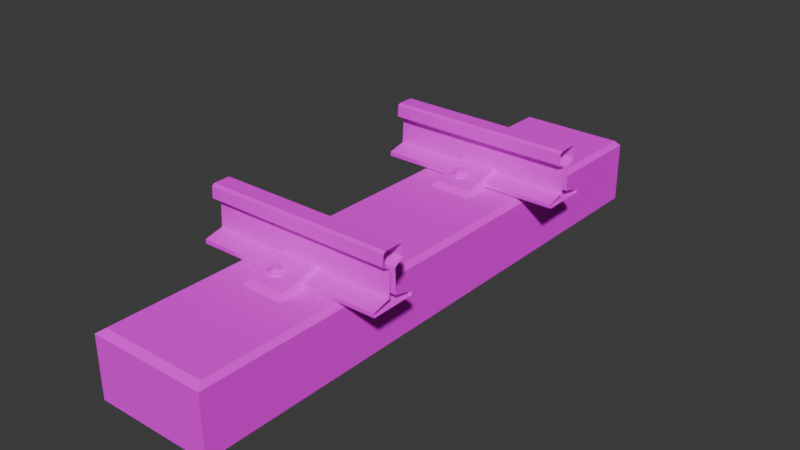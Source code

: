 # Source: ngtrack.blend  (saved by Blender 4.0.36; exported with 4.5.12 LTS)
import bpy
from mathutils import Matrix  # noqa: F401  (used for matrix-valued properties, if any)

bpy.ops.wm.read_factory_settings(use_empty=True)
scene = bpy.context.scene
scene.name = 'Scene'

# ---- collections
col_collection = bpy.data.collections.new('Collection'); scene.collection.children.link(col_collection)
col_ngtack = bpy.data.collections.new('ngtack'); col_collection.children.link(col_ngtack)

# ---- images (referenced by path relative to the original .blend; pixels are not part of the script)
import os
ASSET_DIR = os.environ.get("B2B_ASSET_DIR", "")  # directory of the original .blend (textures are referenced by path, not embedded)
HERE = os.path.dirname(os.path.abspath(__file__))  # packed textures are extracted next to this script under _unpacked/

def load_image(name, relpath, width, height, colorspace="sRGB"):
    """Load a texture the original file referenced (path relative to the .blend, or extracted next to this script)."""
    p = next((c for c in (os.path.join(HERE, relpath), os.path.join(ASSET_DIR, relpath)) if relpath and os.path.exists(c)), "")
    if p:
        img = bpy.data.images.load(p, check_existing=True)
        img.name = name
    else:  # same state as the original file: an image datablock whose file is absent (Cycles renders it pink)
        img = bpy.data.images.new(name, width, height)
        img.source = "FILE"
        img.filepath = "//" + (relpath or name)
    img.colorspace_settings.name = colorspace
    return img
img_rough_wood_png = load_image('Rough Wood.png', 'Rough Wood.png', 1024, 1024, 'sRGB')
img_rusty_metal_png = load_image('Rusty Metal.png', 'Rusty Metal.png', 1024, 1024, 'sRGB')

# ---- materials (node trees are filled in below, after node groups)
mat_rough_wood = bpy.data.materials.new('Rough Wood')
mat_rough_wood.use_transparent_shadow = False
mat_rough_wood.diffuse_color = (0.64, 0.64, 0.64, 1.0)
mat_rusty_rail = bpy.data.materials.new('Rusty Rail')
mat_rusty_rail.use_transparent_shadow = False
mat_rusty_rail.diffuse_color = (0.64, 0.64, 0.64, 1.0)
mat_tansparent = bpy.data.materials.new('Tansparent')
mat_tansparent.use_transparent_shadow = False
mat_tansparent.diffuse_color = (0.64, 0.64, 0.64, 1.0)

# ---- material node trees
mat_rough_wood.use_nodes = True; mat_rough_wood.node_tree.nodes.clear()
_N = mat_rough_wood.node_tree.nodes; _L = mat_rough_wood.node_tree.links
n0 = _N.new('ShaderNodeOutputMaterial'); n0.name = 'Material Output'; n0.location = (389, 356)
n1 = _N.new('ShaderNodeBsdfPrincipled'); n1.name = 'Principled BSDF'; n1.location = (82, 272)
n1.inputs[3].default_value = 1.0
n1.inputs[27].default_value = (0.0, 0.0, 0.0, 1.0)
n2 = _N.new('ShaderNodeTexImage'); n2.name = 'Image Texture'; n2.location = (-231, 352)
n2.image = img_rough_wood_png
_L.new(n1.outputs[0], n0.inputs[0])
_L.new(n2.outputs[0], n1.inputs[0])
n0.is_active_output = True
mat_rusty_rail.use_nodes = True; mat_rusty_rail.node_tree.nodes.clear()
_N = mat_rusty_rail.node_tree.nodes; _L = mat_rusty_rail.node_tree.links
n0 = _N.new('ShaderNodeBsdfPrincipled'); n0.name = 'Principled BSDF'; n0.location = (0, 300)
n0.inputs[3].default_value = 1.0
n0.inputs[27].default_value = (0.0, 0.0, 0.0, 1.0)
n1 = _N.new('ShaderNodeOutputMaterial'); n1.name = 'Material Output'; n1.location = (300, 300)
n2 = _N.new('ShaderNodeTexImage'); n2.name = 'Image Texture'; n2.location = (-328, 238)
n2.image = img_rusty_metal_png
_L.new(n0.outputs[0], n1.inputs[0])
_L.new(n2.outputs[0], n0.inputs[0])
n1.is_active_output = True
mat_tansparent.use_nodes = True; mat_tansparent.node_tree.nodes.clear()
_N = mat_tansparent.node_tree.nodes; _L = mat_tansparent.node_tree.links
n0 = _N.new('ShaderNodeBsdfPrincipled'); n0.name = 'Principled BSDF'; n0.location = (-34, 284)
n0.inputs[0].default_value = (0.64, 0.64, 0.64, 1.0)
n0.inputs[3].default_value = 1.0
n0.inputs[27].default_value = (0.0, 0.0, 0.0, 1.0)
n1 = _N.new('ShaderNodeOutputMaterial'); n1.name = 'Material Output'; n1.location = (273, 339)
_L.new(n0.outputs[0], n1.inputs[0])
n1.is_active_output = True

# ---- world
world_world = bpy.data.worlds.new('World'); scene.world = world_world
world_world.use_nodes = True; world_world.node_tree.nodes.clear()
_N = world_world.node_tree.nodes; _L = world_world.node_tree.links
n0 = _N.new('ShaderNodeOutputWorld'); n0.name = 'World Output'; n0.location = (300, 300)
n1 = _N.new('ShaderNodeBackground'); n1.name = 'Background'; n1.location = (10, 300)
n1.inputs[0].default_value = (0.05088, 0.05088, 0.05088, 1.0)
_L.new(n1.outputs[0], n0.inputs[0])
n0.is_active_output = True
world_world.color = (0.05088, 0.05088, 0.05088)
world_world.use_sun_shadow = False
world_world.sun_shadow_jitter_overblur = 0.0

# ---- meshes
me_bended_10_011 = bpy.data.meshes.new('Bended 10.011')
me_bended_10_011.from_pydata([(-15.16, 1.256, -0.3112), (-15.16, 1.256, -0.1503), (-15.14, 2.766, -0.3112), (-15.14, 2.766, -0.1503), (-14.85, 1.256, -0.3112), (-14.85, 1.256, -0.1503), (-14.84, 2.766, -0.3112), (-14.84, 2.766, -0.1503), (-15.14, 1.271, -0.1357), (-15.13, 2.751, -0.1357), (-14.85, 2.751, -0.1357), (-14.86, 1.271, -0.1357), (-14.97, 1.77, -0.1074), (-14.96, 1.772, -0.1106), (-14.97, 1.767, -0.1231), (-14.97, 1.772, -0.09875), (-14.97, 1.752, -0.1193), (-14.97, 1.759, -0.09564), (-14.98, 1.745, -0.1177), (-14.98, 1.754, -0.09439), (-15.0, 1.755, -0.12), (-15.0, 1.762, -0.09625), (-15.0, 1.771, -0.1238), (-14.99, 1.775, -0.09936), (-14.98, 1.777, -0.1254), (-14.98, 1.78, -0.1006), (-14.97, 1.757, -0.1043), (-14.97, 1.753, -0.1059), (-14.98, 1.752, -0.1031), (-14.99, 1.745, -0.1041), (-15.0, 1.76, -0.1049), (-15.0, 1.757, -0.1069), (-14.99, 1.773, -0.108), (-15.0, 1.776, -0.1115), (-14.98, 1.778, -0.1093), (-14.98, 1.783, -0.1133), (-15.03, 1.621, -0.107), (-15.03, 1.619, -0.1048), (-15.03, 1.603, -0.1112), (-15.02, 1.607, -0.1076), (-15.01, 1.598, -0.1122), (-15.01, 1.603, -0.1083), (-14.99, 1.612, -0.1091), (-15.0, 1.613, -0.1062), (-15.0, 1.631, -0.1049), (-15.0, 1.625, -0.1034), (-15.03, 1.617, -0.09612), (-15.03, 1.623, -0.1201), (-15.02, 1.605, -0.09892), (-15.02, 1.608, -0.1236), (-15.01, 1.602, -0.09961), (-15.01, 1.604, -0.1244), (-15.0, 1.611, -0.0975), (-15.0, 1.616, -0.1218), (-15.0, 1.623, -0.0947), (-15.0, 1.631, -0.1184), (-15.02, 1.627, -0.09401), (-15.02, 1.635, -0.1175), (-15.02, 1.635, -0.1039), (-15.02, 1.629, -0.1027), (-15.06, 1.542, -0.1497), (-15.05, 1.573, -0.1226), (-15.06, 1.835, -0.1497), (-15.05, 1.804, -0.1226), (-14.94, 1.542, -0.1497), (-14.95, 1.573, -0.1226), (-14.94, 1.835, -0.1497), (-14.95, 1.804, -0.1226), (-15.06, 1.689, -0.1513), (-15.05, 1.689, -0.09624), (-14.94, 1.689, -0.1513), (-14.95, 1.689, -0.09624), (-14.97, 2.413, -0.1074), (-14.96, 2.415, -0.1106), (-14.97, 2.41, -0.1231), (-14.97, 2.415, -0.09875), (-14.97, 2.394, -0.1193), (-14.97, 2.402, -0.09564), (-14.98, 2.388, -0.1177), (-14.98, 2.397, -0.09439), (-15.0, 2.397, -0.12), (-14.99, 2.404, -0.09625), (-15.0, 2.413, -0.1238), (-14.99, 2.417, -0.09936), (-14.98, 2.42, -0.1254), (-14.98, 2.423, -0.1006), (-14.97, 2.4, -0.1043), (-14.97, 2.395, -0.1059), (-14.98, 2.395, -0.1031), (-14.98, 2.388, -0.1041), (-14.99, 2.402, -0.1049), (-15.0, 2.399, -0.1069), (-14.99, 2.415, -0.108), (-15.0, 2.418, -0.1115), (-14.98, 2.42, -0.1093), (-14.98, 2.426, -0.1133), (-15.03, 2.264, -0.107), (-15.03, 2.262, -0.1048), (-15.03, 2.245, -0.1112), (-15.02, 2.249, -0.1076), (-15.01, 2.241, -0.1122), (-15.01, 2.246, -0.1083), (-14.99, 2.255, -0.1091), (-15.0, 2.256, -0.1062), (-15.0, 2.273, -0.1049), (-15.0, 2.268, -0.1034), (-15.03, 2.26, -0.09612), (-15.03, 2.266, -0.1201), (-15.02, 2.247, -0.09892), (-15.02, 2.251, -0.1236), (-15.01, 2.244, -0.09961), (-15.01, 2.247, -0.1244), (-15.0, 2.254, -0.0975), (-15.0, 2.258, -0.1218), (-15.0, 2.266, -0.0947), (-15.0, 2.274, -0.1184), (-15.02, 2.269, -0.09401), (-15.02, 2.278, -0.1175), (-15.02, 2.278, -0.1039), (-15.02, 2.271, -0.1027), (-15.06, 2.184, -0.1497), (-15.05, 2.215, -0.1226), (-15.06, 2.478, -0.1497), (-15.05, 2.447, -0.1226), (-14.94, 2.184, -0.1497), (-14.95, 2.215, -0.1226), (-14.94, 2.478, -0.1497), (-14.95, 2.447, -0.1226), (-15.06, 2.331, -0.1513), (-15.05, 2.331, -0.09624), (-14.94, 2.331, -0.1513), (-14.95, 2.331, -0.09624), (-15.25, 2.326, -0.04179), (-15.25, 2.311, 0.006349), (-15.25, 2.341, -0.04179), (-15.25, 2.363, -0.02847), (-15.25, 2.393, -0.1197), (-15.25, 2.393, -0.1308), (-15.25, 2.303, -0.02847), (-15.25, 2.343, -0.108), (-15.25, 2.273, -0.1308), (-15.25, 2.323, -0.108), (-15.25, 2.273, -0.1197), (-15.25, 2.362, 0.0008429), (-15.25, 2.355, 0.006349), (-15.25, 2.304, 0.0008429), (-15.25, 1.711, 0.006349), (-15.25, 1.629, -0.1308), (-15.25, 1.749, -0.1308), (-15.25, 1.66, 0.0008429), (-15.25, 1.718, 0.0008429), (-15.25, 1.697, -0.04179), (-15.25, 1.682, -0.04179), (-15.25, 1.659, -0.02847), (-15.25, 1.719, -0.02847), (-15.25, 1.679, -0.108), (-15.25, 1.699, -0.108), (-15.25, 1.629, -0.1197), (-15.25, 1.749, -0.1197), (-15.25, 1.667, 0.006349), (-14.75, 2.325, -0.04157), (-14.75, 2.312, 0.006349), (-14.75, 2.341, -0.04291), (-14.75, 2.363, -0.02869), (-14.75, 2.393, -0.1306), (-14.75, 2.392, -0.1195), (-14.75, 2.303, -0.02797), (-14.75, 2.343, -0.108), (-14.75, 2.275, -0.1307), (-14.75, 2.323, -0.1073), (-14.75, 2.273, -0.1197), (-14.75, 2.362, 0.0003469), (-14.75, 2.355, 0.006256), (-14.75, 2.304, 0.0009361), (-14.75, 1.749, -0.1308), (-14.75, 1.711, 0.006256), (-14.75, 1.631, -0.1308), (-14.75, 1.661, 0.0009361), (-14.75, 1.718, 0.0003469), (-14.75, 1.697, -0.04291), (-14.75, 1.682, -0.04179), (-14.75, 1.66, -0.02829), (-14.75, 1.719, -0.02869), (-14.75, 1.679, -0.1068), (-14.75, 1.699, -0.108), (-14.75, 1.63, -0.1197), (-14.75, 1.749, -0.1197), (-14.75, 1.668, 0.006349)], [], [(1, 2, 0), (3, 6, 2), (7, 4, 6), (5, 0, 4), (2, 4, 0), (3, 8, 9), (9, 11, 10), (5, 8, 1), (3, 10, 7), (5, 10, 11), (1, 3, 2), (3, 7, 6), (7, 5, 4), (5, 1, 0), (2, 6, 4), (3, 1, 8), (9, 8, 11), (5, 11, 8), (3, 9, 10), (5, 7, 10), (159, 177, 187), (171, 135, 143), (166, 145, 138), (181, 152, 180), (152, 183, 180), (151, 182, 179), (150, 175, 178), (149, 181, 177), (12, 27, 13), (27, 28, 29), (20, 33, 22), (15, 26, 12), (14, 27, 16), (33, 34, 35), (26, 19, 28), (28, 31, 29), (33, 24, 22), (19, 30, 28), (18, 31, 20), (34, 13, 35), (30, 23, 32), (23, 21, 19), (24, 13, 14), (68, 63, 62), (23, 34, 32), (27, 18, 16), (46, 59, 37), (30, 33, 31), (34, 15, 12), (41, 38, 40), (44, 53, 55), (48, 37, 39), (47, 58, 57), (48, 50, 52), (50, 39, 41), (37, 58, 36), (53, 40, 51), (43, 50, 41), (49, 36, 47), (43, 40, 42), (45, 52, 43), (38, 37, 36), (57, 44, 55), (56, 45, 59), (51, 38, 49), (44, 43, 42), (59, 44, 58), (63, 66, 62), (70, 65, 64), (65, 60, 64), (69, 65, 71), (63, 71, 67), (67, 70, 66), (61, 68, 60), (72, 87, 73), (87, 88, 89), (80, 93, 82), (75, 86, 72), (74, 87, 76), (93, 94, 95), (86, 79, 88), (88, 91, 89), (93, 84, 82), (79, 90, 88), (78, 91, 80), (94, 73, 95), (90, 83, 92), (83, 81, 79), (84, 73, 74), (128, 123, 122), (83, 94, 92), (87, 78, 76), (106, 119, 97), (90, 93, 91), (94, 75, 72), (101, 98, 100), (104, 113, 115), (108, 97, 99), (107, 118, 117), (108, 110, 112), (110, 99, 101), (97, 118, 96), (113, 100, 111), (103, 110, 101), (109, 96, 107), (103, 100, 102), (105, 112, 103), (98, 97, 96), (117, 104, 115), (116, 105, 119), (111, 98, 109), (104, 103, 102), (119, 104, 118), (123, 126, 122), (130, 125, 124), (125, 120, 124), (129, 125, 131), (123, 131, 127), (127, 130, 126), (121, 128, 120), (172, 143, 144), (168, 142, 140), (148, 186, 174), (186, 156, 184), (185, 147, 176), (156, 179, 184), (155, 185, 183), (154, 178, 182), (139, 165, 136), (161, 144, 133), (136, 164, 137), (146, 187, 175), (176, 148, 174), (162, 139, 134), (160, 138, 132), (137, 168, 140), (173, 133, 145), (142, 169, 141), (169, 132, 141), (163, 134, 135), (159, 149, 177), (171, 163, 135), (166, 173, 145), (181, 153, 152), (152, 155, 183), (151, 154, 182), (150, 146, 175), (149, 153, 181), (12, 26, 27), (27, 26, 28), (20, 31, 33), (15, 17, 26), (14, 13, 27), (33, 32, 34), (26, 17, 19), (28, 30, 31), (33, 35, 24), (19, 21, 30), (18, 29, 31), (34, 12, 13), (30, 21, 23), (19, 17, 15), (15, 25, 19), (25, 23, 19), (24, 35, 13), (68, 69, 63), (23, 25, 34), (27, 29, 18), (46, 56, 59), (30, 32, 33), (34, 25, 15), (41, 39, 38), (44, 42, 53), (48, 46, 37), (47, 36, 58), (52, 54, 56), (56, 46, 52), (46, 48, 52), (50, 48, 39), (37, 59, 58), (53, 42, 40), (43, 52, 50), (49, 38, 36), (43, 41, 40), (45, 54, 52), (38, 39, 37), (57, 58, 44), (56, 54, 45), (51, 40, 38), (44, 45, 43), (59, 45, 44), (63, 67, 66), (70, 71, 65), (65, 61, 60), (69, 61, 65), (63, 69, 71), (67, 71, 70), (61, 69, 68), (72, 86, 87), (87, 86, 88), (80, 91, 93), (75, 77, 86), (74, 73, 87), (93, 92, 94), (86, 77, 79), (88, 90, 91), (93, 95, 84), (79, 81, 90), (78, 89, 91), (94, 72, 73), (90, 81, 83), (79, 77, 75), (75, 85, 79), (85, 83, 79), (84, 95, 73), (128, 129, 123), (83, 85, 94), (87, 89, 78), (106, 116, 119), (90, 92, 93), (94, 85, 75), (101, 99, 98), (104, 102, 113), (108, 106, 97), (107, 96, 118), (112, 114, 116), (116, 106, 112), (106, 108, 112), (110, 108, 99), (97, 119, 118), (113, 102, 100), (103, 112, 110), (109, 98, 96), (103, 101, 100), (105, 114, 112), (98, 99, 97), (117, 118, 104), (116, 114, 105), (111, 100, 98), (104, 105, 103), (119, 105, 104), (123, 127, 126), (130, 131, 125), (125, 121, 120), (129, 121, 125), (123, 129, 131), (127, 131, 130), (121, 129, 128), (172, 171, 143), (168, 170, 142), (148, 158, 186), (186, 158, 156), (185, 157, 147), (156, 151, 179), (155, 157, 185), (154, 150, 178), (139, 167, 165), (161, 172, 144), (136, 165, 164), (146, 159, 187), (176, 147, 148), (162, 167, 139), (160, 166, 138), (137, 164, 168), (173, 161, 133), (142, 170, 169), (169, 160, 132), (163, 162, 134)])
me_bended_10_011.polygons.foreach_set('material_index', [0, 0, 0, 0, 0, 0, 0, 0, 0, 0, 0, 0, 0, 0, 0, 0, 0, 0, 0, 0, 1, 1, 1, 1, 1, 1, 1, 1, 1, 1, 1, 1, 1, 1, 1, 1, 1, 1, 1, 1, 1, 1, 1, 1, 1, 1, 1, 1, 1, 1, 1, 1, 1, 1, 1, 1, 1, 1, 1, 1, 1, 1, 1, 1, 1, 1, 1, 1, 1, 1, 1, 1, 1, 1, 1, 1, 1, 1, 1, 1, 1, 1, 1, 1, 1, 1, 1, 1, 1, 1, 1, 1, 1, 1, 1, 1, 1, 1, 1, 1, 1, 1, 1, 1, 1, 1, 1, 1, 1, 1, 1, 1, 1, 1, 1, 1, 1, 1, 1, 1, 1, 1, 1, 1, 1, 1, 1, 1, 1, 1, 1, 1, 1, 1, 1, 1, 1, 1, 1, 1, 1, 1, 1, 1, 1, 1, 1, 1, 1, 1, 1, 1, 1, 1, 1, 1, 1, 1, 1, 1, 1, 1, 1, 1, 1, 1, 1, 1, 1, 1, 1, 1, 1, 1, 1, 1, 1, 1, 1, 1, 1, 1, 1, 1, 1, 1, 1, 1, 1, 1, 1, 1, 1, 1, 1, 1, 1, 1, 1, 1, 1, 1, 1, 1, 1, 1, 1, 1, 1, 1, 1, 1, 1, 1, 1, 1, 1, 1, 1, 1, 1, 1, 1, 1, 1, 1, 1, 1, 1, 1, 1, 1, 1, 1, 1, 1, 1, 1, 1, 1, 1, 1, 1, 1, 1, 1, 1, 1, 1, 1, 1, 1, 1, 1, 1, 1, 1, 1, 1, 1, 1, 1, 1, 1, 1, 1, 1, 1])
_uv = me_bended_10_011.uv_layers.new(name='Bended_10_011-mesh-map-0')
_uv.uv.foreach_set('vector', [0.939, 0.4511, 0.08444, 0.3984, 0.939, 0.3984, 0.08444, 0.4511, 0.01382, 0.6231, 0.01247, 0.4517, 0.0858, 0.6225, 0.9404, 0.6752, 0.0858, 0.6752, 0.9404, 0.6225, 1.011, 0.4506, 1.012, 0.6219, 0.08444, 0.3984, 0.939, 0.2729, 0.939, 0.3984, 0.08444, 0.4511, 0.9303, 0.4644, 0.09371, 0.4639, 0.09371, 0.4639, 0.9311, 0.6097, 0.0945, 0.6092, 0.9404, 0.6225, 0.9303, 0.4644, 0.939, 0.4511, 0.08444, 0.4511, 0.0945, 0.6092, 0.0858, 0.6225, 0.9404, 0.6225, 0.0945, 0.6092, 0.9311, 0.6097, 0.939, 0.4511, 0.08444, 0.4511, 0.08444, 0.3984, 0.08444, 0.4511, 0.0858, 0.6225, 0.01382, 0.6231, 0.0858, 0.6225, 0.9404, 0.6225, 0.9404, 0.6752, 0.9404, 0.6225, 0.939, 0.4511, 1.011, 0.4506, 0.08444, 0.3984, 0.08444, 0.2729, 0.939, 0.2729, 0.08444, 0.4511, 0.939, 0.4511, 0.9303, 0.4644, 0.09371, 0.4639, 0.9303, 0.4644, 0.9311, 0.6097, 0.9404, 0.6225, 0.9311, 0.6097, 0.9303, 0.4644, 0.08444, 0.4511, 0.09371, 0.4639, 0.0945, 0.6092, 0.9404, 0.6225, 0.0858, 0.6225, 0.0945, 0.6092, 0.6695, 0.7, 0.6592, 0.3135, 0.6704, 0.3136, 0.6584, 0.6865, 0.624, 0.3, 0.659, 0.3, 0.7667, 0.6865, 0.7323, 0.3, 0.7673, 0.3, 0.6241, 0.3136, 0.5929, 0.7, 0.5929, 0.3135, 0.5929, 0.7, 0.5153, 0.3136, 0.5929, 0.3135, 0.7984, 0.7, 0.7678, 0.3135, 0.7997, 0.3136, 0.7323, 0.7, 0.722, 0.3135, 0.7329, 0.3135, 0.659, 0.7, 0.6241, 0.3136, 0.6592, 0.3135, 0.715, 0.09431, 0.7053, 0.09735, 0.7138, 0.08939, 0.7053, 0.09735, 0.7039, 0.1082, 0.6997, 0.1061, 0.6872, 0.1146, 0.6948, 0.1259, 0.6867, 0.1259, 0.7182, 0.0978, 0.7082, 0.09973, 0.715, 0.09431, 0.7066, 0.08381, 0.7053, 0.09735, 0.6989, 0.09161, 0.6948, 0.1259, 0.7002, 0.1352, 0.6959, 0.1361, 0.7082, 0.09973, 0.709, 0.1105, 0.7039, 0.1082, 0.7039, 0.1082, 0.696, 0.1161, 0.6997, 0.1061, 0.6948, 0.1259, 0.687, 0.1377, 0.6867, 0.1259, 0.709, 0.1105, 0.7001, 0.1169, 0.7039, 0.1082, 0.6906, 0.1016, 0.696, 0.1161, 0.6872, 0.1146, 0.7002, 0.1352, 0.7001, 0.1477, 0.6959, 0.1361, 0.7001, 0.1169, 0.7043, 0.1257, 0.6983, 0.1259, 0.7002, 0.08206, 0.6979, 0.07373, 0.704, 0.06759, 0.687, 0.1377, 0.7001, 0.1477, 0.6903, 0.1492, 0.5007, 0.1516, 0.576, 0.113, 0.6, 0.1402, 0.7043, 0.1257, 0.7002, 0.1352, 0.6983, 0.1259, 0.7053, 0.09735, 0.6906, 0.1016, 0.6989, 0.09161, 0.7045, 0.04213, 0.7016, 0.05286, 0.6987, 0.0437, 0.7001, 0.1169, 0.6948, 0.1259, 0.696, 0.1161, 0.7002, 0.1352, 0.709, 0.1424, 0.7032, 0.1443, 0.6985, 0.02543, 0.6933, 0.03447, 0.6945, 0.02463, 0.7038, 0.005891, 0.689, 0.01018, 0.6973, 0.0001436, 0.7028, 0.03419, 0.6987, 0.0437, 0.6967, 0.03445, 0.6854, 0.04622, 0.6986, 0.05623, 0.6887, 0.05775, 0.6986, -0.009397, 0.6963, -0.01773, 0.7024, -0.02388, 0.704, 0.02684, 0.6967, 0.03445, 0.6985, 0.02543, 0.6987, 0.0437, 0.6986, 0.05623, 0.6944, 0.04469, 0.689, 0.01018, 0.6945, 0.02463, 0.6856, 0.02309, 0.7024, 0.01673, 0.704, 0.02684, 0.6985, 0.02543, 0.6852, 0.03447, 0.6944, 0.04469, 0.6854, 0.04622, 0.7024, 0.01673, 0.6945, 0.02463, 0.6982, 0.01467, 0.7066, 0.008266, 0.7074, 0.01903, 0.7024, 0.01673, 0.6933, 0.03447, 0.6987, 0.0437, 0.6944, 0.04469, 0.7051, -0.007656, 0.7038, 0.005891, 0.6973, 0.0001436, 0.7166, 0.006335, 0.7066, 0.008266, 0.7134, 0.002848, 0.6856, 0.02309, 0.6933, 0.03447, 0.6852, 0.03447, 0.7038, 0.005891, 0.7024, 0.01673, 0.6982, 0.01467, 0.7134, 0.002848, 0.7038, 0.005891, 0.7123, -0.002071, 0.576, 0.113, 0.6123, 0.04144, 0.6123, 0.113, 0.5036, 0.002226, 0.4283, 0.04088, 0.4043, 0.01361, 0.4283, 0.04088, 0.392, 0.1124, 0.392, 0.04088, 0.5008, 0.1067, 0.4283, 0.04088, 0.5035, 0.04716, 0.576, 0.113, 0.5035, 0.04716, 0.576, 0.04144, 0.576, 0.04144, 0.5036, 0.002226, 0.6, 0.01545, 0.4283, 0.1124, 0.5007, 0.1516, 0.4044, 0.1384, 0.7134, 0.2524, 0.7038, 0.2555, 0.7123, 0.2475, 0.7038, 0.2555, 0.7024, 0.2663, 0.6982, 0.2643, 0.6856, 0.2727, 0.6933, 0.284, 0.6852, 0.2841, 0.7166, 0.2559, 0.7066, 0.2578, 0.7134, 0.2524, 0.7051, 0.2419, 0.7038, 0.2555, 0.6973, 0.2497, 0.6933, 0.284, 0.6987, 0.2933, 0.6944, 0.2943, 0.7066, 0.2578, 0.7074, 0.2686, 0.7024, 0.2663, 0.7024, 0.2663, 0.6945, 0.2742, 0.6982, 0.2643, 0.6933, 0.284, 0.6854, 0.2958, 0.6852, 0.2841, 0.7074, 0.2686, 0.6985, 0.275, 0.7024, 0.2663, 0.689, 0.2598, 0.6945, 0.2742, 0.6856, 0.2727, 0.6987, 0.2933, 0.6986, 0.3058, 0.6944, 0.2943, 0.6985, 0.275, 0.7028, 0.2838, 0.6967, 0.284, 0.6986, 0.2402, 0.6963, 0.2318, 0.7024, 0.2257, 0.6854, 0.2958, 0.6986, 0.3058, 0.6887, 0.3073, 0.4992, 0.3097, 0.5745, 0.2711, 0.5985, 0.2983, 0.7028, 0.2838, 0.6987, 0.2933, 0.6967, 0.284, 0.7038, 0.2555, 0.689, 0.2598, 0.6973, 0.2497, 0.7029, 0.2003, 0.7001, 0.211, 0.6971, 0.2018, 0.6985, 0.275, 0.6933, 0.284, 0.6945, 0.2742, 0.6987, 0.2933, 0.7074, 0.3005, 0.7016, 0.3024, 0.697, 0.1836, 0.6917, 0.1926, 0.6929, 0.1828, 0.7022, 0.164, 0.6875, 0.1683, 0.6958, 0.1583, 0.7012, 0.1923, 0.6971, 0.2018, 0.6952, 0.1926, 0.6839, 0.2043, 0.697, 0.2143, 0.6872, 0.2159, 0.6971, 0.1487, 0.6948, 0.1404, 0.7009, 0.1342, 0.7025, 0.185, 0.6952, 0.1926, 0.697, 0.1836, 0.6971, 0.2018, 0.697, 0.2143, 0.6928, 0.2028, 0.6875, 0.1683, 0.6929, 0.1828, 0.6841, 0.1812, 0.7008, 0.1749, 0.7025, 0.185, 0.697, 0.1836, 0.6836, 0.1926, 0.6928, 0.2028, 0.6839, 0.2043, 0.7008, 0.1749, 0.6929, 0.1828, 0.6966, 0.1728, 0.7051, 0.1664, 0.7059, 0.1771, 0.7008, 0.1749, 0.6917, 0.1926, 0.6971, 0.2018, 0.6928, 0.2028, 0.7035, 0.1505, 0.7022, 0.164, 0.6958, 0.1583, 0.7151, 0.1645, 0.7051, 0.1664, 0.7119, 0.161, 0.6841, 0.1812, 0.6917, 0.1926, 0.6836, 0.1926, 0.7022, 0.164, 0.7008, 0.1749, 0.6966, 0.1728, 0.7119, 0.161, 0.7022, 0.164, 0.7107, 0.156, 0.5745, 0.2711, 0.6108, 0.1996, 0.6108, 0.2711, 0.5021, 0.1603, 0.4268, 0.199, 0.4028, 0.1717, 0.4268, 0.199, 0.3904, 0.2705, 0.3904, 0.199, 0.4993, 0.2648, 0.4268, 0.199, 0.502, 0.2053, 0.5745, 0.2711, 0.502, 0.2053, 0.5745, 0.1996, 0.5745, 0.1996, 0.5021, 0.1603, 0.5984, 0.1736, 0.4268, 0.2705, 0.4992, 0.3097, 0.4028, 0.2965, 0.6693, 0.6865, 0.659, 0.3, 0.6695, 0.3, 0.9466, 0.6864, 0.9315, 0.3, 0.9468, 0.3, 0.9468, 0.7, 0.9309, 0.3136, 0.9468, 0.3135, 0.9309, 0.3136, 0.8773, 0.7, 0.8773, 0.3135, 0.4604, 0.3136, 0.4446, 0.7, 0.4422, 0.3136, 0.8773, 0.7, 0.7997, 0.3136, 0.8773, 0.3135, 0.514, 0.7, 0.4604, 0.3136, 0.5153, 0.3136, 0.7673, 0.7, 0.7329, 0.3135, 0.7678, 0.3135, 0.514, 0.3, 0.4608, 0.6864, 0.4599, 0.3, 0.721, 0.6864, 0.6695, 0.3, 0.7219, 0.3, 0.4599, 0.3, 0.4448, 0.6865, 0.4446, 0.3, 0.7219, 0.7, 0.6704, 0.3136, 0.722, 0.3135, 0.4422, 0.3136, 0.3015, 0.7, 0.3015, 0.3135, 0.5916, 0.6864, 0.514, 0.3, 0.5929, 0.3, 0.7979, 0.6865, 0.7673, 0.3, 0.7984, 0.3, 0.4446, 0.3, 0.3031, 0.6864, 0.3015, 0.3, 0.7321, 0.6865, 0.7219, 0.3, 0.7323, 0.3, 0.9315, 0.3, 0.8766, 0.6864, 0.8773, 0.3, 0.8766, 0.6864, 0.7984, 0.3, 0.8773, 0.3, 0.6235, 0.6865, 0.5929, 0.3, 0.624, 0.3, 0.6695, 0.7, 0.659, 0.7, 0.6592, 0.3135, 0.6584, 0.6865, 0.6235, 0.6865, 0.624, 0.3, 0.7667, 0.6865, 0.7321, 0.6865, 0.7323, 0.3, 0.6241, 0.3136, 0.624, 0.7, 0.5929, 0.7, 0.5929, 0.7, 0.514, 0.7, 0.5153, 0.3136, 0.7984, 0.7, 0.7673, 0.7, 0.7678, 0.3135, 0.7323, 0.7, 0.7219, 0.7, 0.722, 0.3135, 0.659, 0.7, 0.624, 0.7, 0.6241, 0.3136, 0.715, 0.09431, 0.7082, 0.09973, 0.7053, 0.09735, 0.7053, 0.09735, 0.7082, 0.09973, 0.7039, 0.1082, 0.6872, 0.1146, 0.696, 0.1161, 0.6948, 0.1259, 0.7182, 0.0978, 0.7129, 0.1031, 0.7082, 0.09973, 0.7066, 0.08381, 0.7138, 0.08939, 0.7053, 0.09735, 0.6948, 0.1259, 0.6983, 0.1259, 0.7002, 0.1352, 0.7082, 0.09973, 0.7129, 0.1031, 0.709, 0.1105, 0.7039, 0.1082, 0.7001, 0.1169, 0.696, 0.1161, 0.6948, 0.1259, 0.6959, 0.1361, 0.687, 0.1377, 0.709, 0.1105, 0.7056, 0.1183, 0.7001, 0.1169, 0.6906, 0.1016, 0.6997, 0.1061, 0.696, 0.1161, 0.7002, 0.1352, 0.7032, 0.1443, 0.7001, 0.1477, 0.7001, 0.1169, 0.7056, 0.1183, 0.7043, 0.1257, 0.704, 0.06759, 0.7123, 0.06978, 0.7146, 0.07811, 0.7146, 0.07811, 0.7085, 0.08425, 0.704, 0.06759, 0.7085, 0.08425, 0.7002, 0.08206, 0.704, 0.06759, 0.687, 0.1377, 0.6959, 0.1361, 0.7001, 0.1477, 0.5007, 0.1516, 0.5008, 0.1067, 0.576, 0.113, 0.7043, 0.1257, 0.706, 0.1336, 0.7002, 0.1352, 0.7053, 0.09735, 0.6997, 0.1061, 0.6906, 0.1016, 0.7045, 0.04213, 0.7074, 0.05089, 0.7016, 0.05286, 0.7001, 0.1169, 0.6983, 0.1259, 0.6948, 0.1259, 0.7002, 0.1352, 0.706, 0.1336, 0.709, 0.1424, 0.6985, 0.02543, 0.6967, 0.03445, 0.6933, 0.03447, 0.7038, 0.005891, 0.6982, 0.01467, 0.689, 0.01018, 0.7028, 0.03419, 0.7045, 0.04213, 0.6987, 0.0437, 0.6854, 0.04622, 0.6944, 0.04469, 0.6986, 0.05623, 0.7024, -0.02388, 0.7108, -0.02169, 0.7131, -0.01335, 0.7131, -0.01335, 0.707, -0.007207, 0.7024, -0.02388, 0.707, -0.007207, 0.6986, -0.009397, 0.7024, -0.02388, 0.704, 0.02684, 0.7028, 0.03419, 0.6967, 0.03445, 0.6987, 0.0437, 0.7016, 0.05286, 0.6986, 0.05623, 0.689, 0.01018, 0.6982, 0.01467, 0.6945, 0.02463, 0.7024, 0.01673, 0.7074, 0.01903, 0.704, 0.02684, 0.6852, 0.03447, 0.6933, 0.03447, 0.6944, 0.04469, 0.7024, 0.01673, 0.6985, 0.02543, 0.6945, 0.02463, 0.7066, 0.008266, 0.7114, 0.01165, 0.7074, 0.01903, 0.6933, 0.03447, 0.6967, 0.03445, 0.6987, 0.0437, 0.7051, -0.007656, 0.7123, -0.002071, 0.7038, 0.005891, 0.7166, 0.006335, 0.7114, 0.01165, 0.7066, 0.008266, 0.6856, 0.02309, 0.6945, 0.02463, 0.6933, 0.03447, 0.7038, 0.005891, 0.7066, 0.008266, 0.7024, 0.01673, 0.7134, 0.002848, 0.7066, 0.008266, 0.7038, 0.005891, 0.576, 0.113, 0.576, 0.04144, 0.6123, 0.04144, 0.5036, 0.002226, 0.5035, 0.04716, 0.4283, 0.04088, 0.4283, 0.04088, 0.4283, 0.1124, 0.392, 0.1124, 0.5008, 0.1067, 0.4283, 0.1124, 0.4283, 0.04088, 0.576, 0.113, 0.5008, 0.1067, 0.5035, 0.04716, 0.576, 0.04144, 0.5035, 0.04716, 0.5036, 0.002226, 0.4283, 0.1124, 0.5008, 0.1067, 0.5007, 0.1516, 0.7134, 0.2524, 0.7066, 0.2578, 0.7038, 0.2555, 0.7038, 0.2555, 0.7066, 0.2578, 0.7024, 0.2663, 0.6856, 0.2727, 0.6945, 0.2742, 0.6933, 0.284, 0.7166, 0.2559, 0.7114, 0.2612, 0.7066, 0.2578, 0.7051, 0.2419, 0.7123, 0.2475, 0.7038, 0.2555, 0.6933, 0.284, 0.6967, 0.284, 0.6987, 0.2933, 0.7066, 0.2578, 0.7114, 0.2612, 0.7074, 0.2686, 0.7024, 0.2663, 0.6985, 0.275, 0.6945, 0.2742, 0.6933, 0.284, 0.6944, 0.2943, 0.6854, 0.2958, 0.7074, 0.2686, 0.704, 0.2764, 0.6985, 0.275, 0.689, 0.2598, 0.6982, 0.2643, 0.6945, 0.2742, 0.6987, 0.2933, 0.7016, 0.3024, 0.6986, 0.3058, 0.6985, 0.275, 0.704, 0.2764, 0.7028, 0.2838, 0.7024, 0.2257, 0.7108, 0.2279, 0.7131, 0.2362, 0.7131, 0.2362, 0.707, 0.2424, 0.7024, 0.2257, 0.707, 0.2424, 0.6986, 0.2402, 0.7024, 0.2257, 0.6854, 0.2958, 0.6944, 0.2943, 0.6986, 0.3058, 0.4992, 0.3097, 0.4993, 0.2648, 0.5745, 0.2711, 0.7028, 0.2838, 0.7045, 0.2917, 0.6987, 0.2933, 0.7038, 0.2555, 0.6982, 0.2643, 0.689, 0.2598, 0.7029, 0.2003, 0.7059, 0.209, 0.7001, 0.211, 0.6985, 0.275, 0.6967, 0.284, 0.6933, 0.284, 0.6987, 0.2933, 0.7045, 0.2917, 0.7074, 0.3005, 0.697, 0.1836, 0.6952, 0.1926, 0.6917, 0.1926, 0.7022, 0.164, 0.6966, 0.1728, 0.6875, 0.1683, 0.7012, 0.1923, 0.7029, 0.2003, 0.6971, 0.2018, 0.6839, 0.2043, 0.6928, 0.2028, 0.697, 0.2143, 0.7009, 0.1342, 0.7092, 0.1364, 0.7115, 0.1448, 0.7115, 0.1448, 0.7054, 0.1509, 0.7009, 0.1342, 0.7054, 0.1509, 0.6971, 0.1487, 0.7009, 0.1342, 0.7025, 0.185, 0.7012, 0.1923, 0.6952, 0.1926, 0.6971, 0.2018, 0.7001, 0.211, 0.697, 0.2143, 0.6875, 0.1683, 0.6966, 0.1728, 0.6929, 0.1828, 0.7008, 0.1749, 0.7059, 0.1771, 0.7025, 0.185, 0.6836, 0.1926, 0.6917, 0.1926, 0.6928, 0.2028, 0.7008, 0.1749, 0.697, 0.1836, 0.6929, 0.1828, 0.7051, 0.1664, 0.7098, 0.1698, 0.7059, 0.1771, 0.6917, 0.1926, 0.6952, 0.1926, 0.6971, 0.2018, 0.7035, 0.1505, 0.7107, 0.156, 0.7022, 0.164, 0.7151, 0.1645, 0.7098, 0.1698, 0.7051, 0.1664, 0.6841, 0.1812, 0.6929, 0.1828, 0.6917, 0.1926, 0.7022, 0.164, 0.7051, 0.1664, 0.7008, 0.1749, 0.7119, 0.161, 0.7051, 0.1664, 0.7022, 0.164, 0.5745, 0.2711, 0.5745, 0.1996, 0.6108, 0.1996, 0.5021, 0.1603, 0.502, 0.2053, 0.4268, 0.199, 0.4268, 0.199, 0.4268, 0.2705, 0.3904, 0.2705, 0.4993, 0.2648, 0.4268, 0.2705, 0.4268, 0.199, 0.5745, 0.2711, 0.4993, 0.2648, 0.502, 0.2053, 0.5745, 0.1996, 0.502, 0.2053, 0.5021, 0.1603, 0.4268, 0.2705, 0.4993, 0.2648, 0.4992, 0.3097, 0.6693, 0.6865, 0.6584, 0.6865, 0.659, 0.3, 0.9466, 0.6864, 0.9315, 0.6865, 0.9315, 0.3, 0.9468, 0.7, 0.9315, 0.7, 0.9309, 0.3136, 0.9309, 0.3136, 0.9315, 0.7, 0.8773, 0.7, 0.4604, 0.3136, 0.4599, 0.7, 0.4446, 0.7, 0.8773, 0.7, 0.7984, 0.7, 0.7997, 0.3136, 0.514, 0.7, 0.4599, 0.7, 0.4604, 0.3136, 0.7673, 0.7, 0.7323, 0.7, 0.7329, 0.3135, 0.514, 0.3, 0.514, 0.6865, 0.4608, 0.6864, 0.721, 0.6864, 0.6693, 0.6865, 0.6695, 0.3, 0.4599, 0.3, 0.4608, 0.6864, 0.4448, 0.6865, 0.7219, 0.7, 0.6695, 0.7, 0.6704, 0.3136, 0.4422, 0.3136, 0.4446, 0.7, 0.3015, 0.7, 0.5916, 0.6864, 0.514, 0.6865, 0.514, 0.3, 0.7979, 0.6865, 0.7667, 0.6865, 0.7673, 0.3, 0.4446, 0.3, 0.4448, 0.6865, 0.3031, 0.6864, 0.7321, 0.6865, 0.721, 0.6864, 0.7219, 0.3, 0.9315, 0.3, 0.9315, 0.6865, 0.8766, 0.6864, 0.8766, 0.6864, 0.7979, 0.6865, 0.7984, 0.3, 0.6235, 0.6865, 0.5916, 0.6864, 0.5929, 0.3])
me_bended_10_011.materials.append(mat_rough_wood)
me_bended_10_011.materials.append(mat_rusty_rail)
me_bended_10_011.materials.append(mat_tansparent)
me_bended_10_011.update()
me_bended_10_011.normals_split_custom_set([tuple(v) for v in zip(*[iter([-1.0, 0.00843, 0.0, -1.0, 0.00843, 0.0, -1.0, 0.00843, 0.0, 0.0, 1.0, 0.0, 0.0, 1.0, 0.0, 0.0, 1.0, 0.0, 1.0, -0.008428, 0.0, 1.0, -0.008428, 0.0, 1.0, -0.008428, 0.0, 0.0, -1.0, 0.0, 0.0, -1.0, 0.0, 0.0, -1.0, 0.0, 0.0, 0.0, -1.0, 0.0, 0.0, -1.0, 0.0, 0.0, -1.0, -0.693, 0.005956, 0.7209, -0.693, 0.005956, 0.7209, -0.693, 0.005956, 0.7209, 0.0, 0.0, 1.0, 0.0, 0.0, 1.0, 0.0, 0.0, 1.0, 0.0, -0.7083, 0.7059, 0.0, -0.7083, 0.7059, 0.0, -0.7083, 0.7059, 0.0, 0.7083, 0.7059, 0.0, 0.7083, 0.7059, 0.0, 0.7083, 0.7059, 0.693, -0.005956, 0.7209, 0.693, -0.005956, 0.7209, 0.693, -0.005956, 0.7209, -1.0, 0.008428, 0.0, -1.0, 0.008428, 0.0, -1.0, 0.008428, 0.0, 0.0, 1.0, 0.0, 0.0, 1.0, 0.0, 0.0, 1.0, 0.0, 1.0, -0.00843, 0.0, 1.0, -0.00843, 0.0, 1.0, -0.00843, 0.0, 0.0, -1.0, 0.0, 0.0, -1.0, 0.0, 0.0, -1.0, 0.0, 0.0, 0.0, -1.0, 0.0, 0.0, -1.0, 0.0, 0.0, -1.0, -0.6989, 0.005891, 0.7152, -0.6989, 0.005891, 0.7152, -0.6989, 0.005891, 0.7152, 0.0, 0.0, 1.0, 0.0, 0.0, 1.0, 0.0, 0.0, 1.0, 0.0, -0.7083, 0.7059, 0.0, -0.7083, 0.7059, 0.0, -0.7083, 0.7059, 0.0, 0.7084, 0.7059, 0.0, 0.7084, 0.7059, 0.0, 0.7084, 0.7059, 0.6989, -0.005891, 0.7152, 0.6989, -0.005891, 0.7152, 0.6989, -0.005891, 0.7152, 0.0008725, -0.5874, 0.8093, 0.0008725, -0.5874, 0.8093, 0.0008725, -0.5874, 0.8093, 1.51e-07, 0.9992, 0.03955, 1.51e-07, 0.9992, 0.03955, 1.51e-07, 0.9992, 0.03955, -1.513e-07, -0.9992, 0.03954, -1.513e-07, -0.9992, 0.03954, -1.513e-07, -0.9992, 0.03954, 0.0, -0.5199, -0.8542, 0.0, -0.5199, -0.8542, 0.0, -0.5199, -0.8542, 0.0, -0.9994, 0.03503, 0.0, -0.9994, 0.03503, 0.0, -0.9994, 0.03503, -0.001921, 0.5421, -0.8403, -0.001921, 0.5421, -0.8403, -0.001921, 0.5421, -0.8403, 0.0007194, 0.6595, 0.7517, 0.0007194, 0.6595, 0.7517, 0.0007194, 0.6595, 0.7517, 0.0002244, -0.9994, 0.0345, 0.0002244, -0.9994, 0.0345, 0.0002244, -0.9994, 0.0345, 0.4203, 0.1658, 0.8921, 0.4203, 0.1658, 0.8921, 0.4203, 0.1658, 0.8921, 0.1688, -0.1649, 0.9718, 0.1688, -0.1649, 0.9718, 0.1688, -0.1649, 0.9718, -0.97, 0.05635, -0.2363, -0.97, 0.05635, -0.2363, -0.97, 0.05635, -0.2363, 0.9936, -0.1096, 0.0264, 0.9936, -0.1096, 0.0264, 0.9936, -0.1096, 0.0264, 0.97, -0.1577, -0.1848, 0.97, -0.1577, -0.1848, 0.97, -0.1577, -0.1848, -0.1688, 0.5891, 0.7902, -0.1688, 0.5891, 0.7902, -0.1688, 0.5891, 0.7902, 0.3993, -0.8913, 0.2147, 0.3993, -0.8913, 0.2147, 0.3993, -0.8913, 0.2147, -0.2514, -0.1185, 0.9606, -0.2514, -0.1185, 0.9606, -0.2514, -0.1185, 0.9606, -0.3897, 0.8195, -0.4201, -0.3897, 0.8195, -0.4201, -0.3897, 0.8195, -0.4201, -0.5944, -0.7819, 0.1882, -0.5944, -0.7819, 0.1882, -0.5944, -0.7819, 0.1882, -0.5803, -0.8139, -0.02675, -0.5803, -0.8139, -0.02675, -0.5803, -0.8139, -0.02675, 0.2514, 0.5428, 0.8014, 0.2514, 0.5428, 0.8014, 0.2514, 0.5428, 0.8014, -0.9936, 0.1097, -0.0264, -0.9936, 0.1097, -0.0264, -0.9936, 0.1097, -0.0264, 3.75e-06, 0.2341, 0.9722, 3.75e-06, 0.2341, 0.9722, 3.75e-06, 0.2341, 0.9722, 0.5802, 0.7127, -0.3943, 0.5802, 0.7127, -0.3943, 0.5802, 0.7127, -0.3943, -0.9411, -0.003724, 0.3381, -0.9411, -0.003724, 0.3381, -0.9411, -0.003724, 0.3381, -0.3992, 0.8914, -0.2147, -0.3992, 0.8914, -0.2147, -0.3992, 0.8914, -0.2147, 0.3897, -0.9209, -0.001004, 0.3897, -0.9209, -0.001004, 0.3897, -0.9209, -0.001004, -0.7234, 0.6738, 0.1503, -0.7234, 0.6738, 0.1503, -0.7234, 0.6738, 0.1503, -0.4203, 0.2585, 0.8698, -0.4203, 0.2585, 0.8698, -0.4203, 0.2585, 0.8698, 0.5944, 0.7818, -0.1883, 0.5944, 0.7818, -0.1883, 0.5944, 0.7818, -0.1883, -0.09987, -0.5984, 0.7949, -0.09987, -0.5984, 0.7949, -0.09987, -0.5984, 0.7949, 0.9368, 0.3153, -0.1516, 0.9368, 0.3153, -0.1516, 0.9368, 0.3153, -0.1516, -0.9596, -0.2746, -0.06125, -0.9596, -0.2746, -0.06125, -0.9596, -0.2746, -0.06125, -0.7063, 0.705, -0.06466, -0.7063, 0.705, -0.06466, -0.7063, 0.705, -0.06466, -7.5e-07, -0.2177, 0.976, -7.5e-07, -0.2177, 0.976, -7.5e-07, -0.2177, 0.976, -0.2361, -0.9484, -0.2115, -0.2361, -0.9484, -0.2115, -0.2361, -0.9484, -0.2115, -0.306, 0.0877, 0.948, -0.306, 0.0877, 0.948, -0.306, 0.0877, 0.948, 0.7064, -0.6106, -0.3581, 0.7064, -0.6106, -0.3581, 0.7064, -0.6106, -0.3581, 0.7236, -0.6737, -0.1503, 0.7236, -0.6737, -0.1503, 0.7236, -0.6737, -0.1503, -0.9368, -0.2209, -0.2712, -0.9368, -0.2209, -0.2712, -0.9368, -0.2209, -0.2712, 0.306, -0.4823, 0.8208, 0.306, -0.4823, 0.8208, 0.306, -0.4823, 0.8208, 0.9596, 0.2746, 0.06125, 0.9596, 0.2746, 0.06125, 0.9596, 0.2746, 0.06125, -0.4058, -0.3135, 0.8585, -0.4058, -0.3135, 0.8585, -0.4058, -0.3135, 0.8585, 0.2305, 0.9731, -0.004834, 0.2305, 0.9731, -0.004834, 0.2305, 0.9731, -0.004834, 0.2361, 0.9484, 0.2115, 0.2361, 0.9484, 0.2115, 0.2361, 0.9484, 0.2115, -0.2305, -0.8788, -0.4179, -0.2305, -0.8788, -0.4179, -0.2305, -0.8788, -0.4179, 0.4059, -0.08112, 0.9103, 0.4059, -0.08112, 0.9103, 0.4059, -0.08112, 0.9103, 0.09987, 0.2039, 0.9739, 0.09987, 0.2039, 0.9739, 0.09987, 0.2039, 0.9739, 0.0, 0.6592, 0.752, 0.0, 0.6592, 0.752, 0.0, 0.6592, 0.752, 0.9411, 0.00371, 0.3381, 0.9411, 0.00371, 0.3381, 0.9411, 0.00371, 0.3381, 0.0, -0.6592, 0.752, 0.0, -0.6592, 0.752, 0.0, -0.6592, 0.752, 0.0, -0.2217, 0.9751, 0.0, -0.2217, 0.9751, 0.0, -0.2217, 0.9751, 0.0, 0.2217, 0.9751, 0.0, 0.2217, 0.9751, 0.0, 0.2217, 0.9751, 0.9411, -0.003716, 0.3381, 0.9411, -0.003716, 0.3381, 0.9411, -0.003716, 0.3381, -0.9411, 0.003719, 0.3381, -0.9411, 0.003719, 0.3381, -0.9411, 0.003719, 0.3381, 0.4203, 0.1658, 0.8921, 0.4203, 0.1658, 0.8921, 0.4203, 0.1658, 0.8921, 0.1688, -0.1648, 0.9718, 0.1688, -0.1648, 0.9718, 0.1688, -0.1648, 0.9718, -0.9701, 0.05635, -0.2362, -0.9701, 0.05635, -0.2362, -0.9701, 0.05635, -0.2362, 0.9936, -0.1097, 0.02641, 0.9936, -0.1097, 0.02641, 0.9936, -0.1097, 0.02641, 0.97, -0.1577, -0.1848, 0.97, -0.1577, -0.1848, 0.97, -0.1577, -0.1848, -0.1688, 0.5892, 0.7902, -0.1688, 0.5892, 0.7902, -0.1688, 0.5892, 0.7902, 0.3993, -0.8913, 0.2147, 0.3993, -0.8913, 0.2147, 0.3993, -0.8913, 0.2147, -0.2514, -0.1185, 0.9606, -0.2514, -0.1185, 0.9606, -0.2514, -0.1185, 0.9606, -0.3897, 0.8195, -0.4201, -0.3897, 0.8195, -0.4201, -0.3897, 0.8195, -0.4201, -0.5944, -0.7818, 0.1883, -0.5944, -0.7818, 0.1883, -0.5944, -0.7818, 0.1883, -0.5803, -0.8139, -0.0267, -0.5803, -0.8139, -0.0267, -0.5803, -0.8139, -0.0267, 0.2514, 0.5428, 0.8013, 0.2514, 0.5428, 0.8013, 0.2514, 0.5428, 0.8013, -0.9936, 0.1095, -0.0264, -0.9936, 0.1095, -0.0264, -0.9936, 0.1095, -0.0264, 7.5e-07, 0.2341, 0.9722, 7.5e-07, 0.2341, 0.9722, 7.5e-07, 0.2341, 0.9722, 0.5803, 0.7126, -0.3943, 0.5803, 0.7126, -0.3943, 0.5803, 0.7126, -0.3943, -0.9411, -0.003724, 0.3381, -0.9411, -0.003724, 0.3381, -0.9411, -0.003724, 0.3381, -0.3992, 0.8914, -0.2147, -0.3992, 0.8914, -0.2147, -0.3992, 0.8914, -0.2147, 0.3897, -0.9209, -0.0009704, 0.3897, -0.9209, -0.0009704, 0.3897, -0.9209, -0.0009704, -0.7235, 0.6738, 0.1503, -0.7235, 0.6738, 0.1503, -0.7235, 0.6738, 0.1503, -0.4203, 0.2585, 0.8698, -0.4203, 0.2585, 0.8698, -0.4203, 0.2585, 0.8698, 0.5943, 0.7819, -0.1882, 0.5943, 0.7819, -0.1882, 0.5943, 0.7819, -0.1882, -0.09987, -0.5984, 0.7949, -0.09987, -0.5984, 0.7949, -0.09987, -0.5984, 0.7949, 0.9368, 0.3152, -0.1516, 0.9368, 0.3152, -0.1516, 0.9368, 0.3152, -0.1516, -0.9596, -0.2748, -0.06123, -0.9596, -0.2748, -0.06123, -0.9596, -0.2748, -0.06123, -0.7064, 0.7048, -0.06467, -0.7064, 0.7048, -0.06467, -0.7064, 0.7048, -0.06467, -2.25e-06, -0.2177, 0.976, -2.25e-06, -0.2177, 0.976, -2.25e-06, -0.2177, 0.976, -0.2361, -0.9484, -0.2116, -0.2361, -0.9484, -0.2116, -0.2361, -0.9484, -0.2116, -0.306, 0.08771, 0.948, -0.306, 0.08771, 0.948, -0.306, 0.08771, 0.948, 0.7062, -0.6107, -0.3581, 0.7062, -0.6107, -0.3581, 0.7062, -0.6107, -0.3581, 0.7236, -0.6737, -0.1503, 0.7236, -0.6737, -0.1503, 0.7236, -0.6737, -0.1503, -0.9368, -0.2211, -0.2711, -0.9368, -0.2211, -0.2711, -0.9368, -0.2211, -0.2711, 0.306, -0.4823, 0.8208, 0.306, -0.4823, 0.8208, 0.306, -0.4823, 0.8208, 0.9596, 0.2746, 0.06125, 0.9596, 0.2746, 0.06125, 0.9596, 0.2746, 0.06125, -0.4059, -0.3134, 0.8585, -0.4059, -0.3134, 0.8585, -0.4059, -0.3134, 0.8585, 0.2305, 0.9731, -0.004805, 0.2305, 0.9731, -0.004805, 0.2305, 0.9731, -0.004805, 0.2361, 0.9484, 0.2115, 0.2361, 0.9484, 0.2115, 0.2361, 0.9484, 0.2115, -0.2305, -0.8788, -0.4178, -0.2305, -0.8788, -0.4178, -0.2305, -0.8788, -0.4178, 0.4058, -0.08106, 0.9103, 0.4058, -0.08106, 0.9103, 0.4058, -0.08106, 0.9103, 0.09986, 0.2039, 0.9739, 0.09986, 0.2039, 0.9739, 0.09986, 0.2039, 0.9739, 0.0, 0.6592, 0.752, 0.0, 0.6592, 0.752, 0.0, 0.6592, 0.752, 0.9411, 0.003724, 0.3381, 0.9411, 0.003724, 0.3381, 0.9411, 0.003724, 0.3381, 0.0, -0.6592, 0.752, 0.0, -0.6592, 0.752, 0.0, -0.6592, 0.752, 0.0, -0.2217, 0.9751, 0.0, -0.2217, 0.9751, 0.0, -0.2217, 0.9751, 0.0, 0.2217, 0.9751, 0.0, 0.2217, 0.9751, 0.0, 0.2217, 0.9751, 0.9411, -0.003718, 0.3381, 0.9411, -0.003718, 0.3381, 0.9411, -0.003718, 0.3381, -0.9411, 0.003717, 0.3381, -0.9411, 0.003717, 0.3381, -0.9411, 0.003717, 0.3381, -1.161e-08, 0.6276, 0.7785, -1.161e-08, 0.6276, 0.7785, -1.161e-08, 0.6276, 0.7785, 0.002677, -1.0, -0.005199, 0.002677, -1.0, -0.005199, 0.002677, -1.0, -0.005199, 0.0, 0.9986, 0.05295, 0.0, 0.9986, 0.05295, 0.0, 0.9986, 0.05295, 0.0, 0.2297, 0.9733, 0.0, 0.2297, 0.9733, 0.0, 0.2297, 0.9733, 0.004003, -0.9919, -0.1266, 0.004003, -0.9919, -0.1266, 0.004003, -0.9919, -0.1266, 0.0, 0.9994, 0.03503, 0.0, 0.9994, 0.03503, 0.0, 0.9994, 0.03503, -0.002144, -0.2502, 0.9682, -0.002144, -0.2502, 0.9682, -0.002144, -0.2502, 0.9682, 0.0007714, 0.9997, 0.02616, 0.0007714, 0.9997, 0.02616, 0.0007714, 0.9997, 0.02616, 7.783e-08, 0.227, 0.9739, 7.783e-08, 0.227, 0.9739, 7.783e-08, 0.227, 0.9739, 0.0, 0.0, 1.0, 0.0, 0.0, 1.0, 0.0, 0.0, 1.0, 6.168e-08, 1.0, -0.005206, 6.168e-08, 1.0, -0.005206, 6.168e-08, 1.0, -0.005206, 0.0001859, 0.002152, 1.0, 0.0001859, 0.002152, 1.0, 0.0001859, 0.002152, 1.0, 0.0, 0.0, -1.0, 0.0, 0.0, -1.0, 0.0, 0.0, -1.0, 1.433e-07, 0.9994, 0.03503, 1.433e-07, 0.9994, 0.03503, 1.433e-07, 0.9994, 0.03503, -1.783e-08, -0.5103, -0.86, -1.783e-08, -0.5103, -0.86, -1.783e-08, -0.5103, -0.86, 0.0002558, 0.0, -1.0, 0.0002558, 0.0, -1.0, 0.0002558, 0.0, -1.0, 1.161e-08, -0.6276, 0.7785, 1.161e-08, -0.6276, 0.7785, 1.161e-08, -0.6276, 0.7785, -0.001441, -0.227, 0.9739, -0.001441, -0.227, 0.9739, -0.001441, -0.227, 0.9739, -0.001127, -0.9994, 0.03502, -0.001127, -0.9994, 0.03502, -0.001127, -0.9994, 0.03502, 2.585e-07, 0.5102, -0.86, 2.585e-07, 0.5102, -0.86, 2.585e-07, 0.5102, -0.86, -1.404e-07, -0.6276, 0.7785, -1.404e-07, -0.6276, 0.7785, -1.404e-07, -0.6276, 0.7785, 0.0007719, 0.9997, 0.02617, 0.0007719, 0.9997, 0.02617, 0.0007719, 0.9997, 0.02617, 0.0002229, -0.9991, 0.04341, 0.0002229, -0.9991, 0.04341, 0.0002229, -0.9991, 0.04341, 0.0005821, -0.5102, -0.86, 0.0005821, -0.5102, -0.86, 0.0005821, -0.5102, -0.86, 8.689e-08, -0.9994, 0.03503, 8.689e-08, -0.9994, 0.03503, 8.689e-08, -0.9994, 0.03503, 2.772e-08, 0.5103, -0.86, 2.772e-08, 0.5103, -0.86, 2.772e-08, 0.5103, -0.86, 1.398e-07, 0.6276, 0.7786, 1.398e-07, 0.6276, 0.7786, 1.398e-07, 0.6276, 0.7786, 0.0005183, -0.9992, 0.03955, 0.0005183, -0.9992, 0.03955, 0.0005183, -0.9992, 0.03955, 0.4203, 0.1658, 0.8921, 0.4203, 0.1658, 0.8921, 0.4203, 0.1658, 0.8921, 0.1688, -0.1649, 0.9718, 0.1688, -0.1649, 0.9718, 0.1688, -0.1649, 0.9718, -0.9701, 0.05628, -0.2363, -0.9701, 0.05628, -0.2363, -0.9701, 0.05628, -0.2363, 0.9936, -0.1097, 0.0264, 0.9936, -0.1097, 0.0264, 0.9936, -0.1097, 0.0264, 0.97, -0.1578, -0.1848, 0.97, -0.1578, -0.1848, 0.97, -0.1578, -0.1848, -0.1688, 0.5892, 0.7902, -0.1688, 0.5892, 0.7902, -0.1688, 0.5892, 0.7902, 0.3991, -0.8914, 0.2146, 0.3991, -0.8914, 0.2146, 0.3991, -0.8914, 0.2146, -0.2514, -0.1185, 0.9606, -0.2514, -0.1185, 0.9606, -0.2514, -0.1185, 0.9606, -0.3898, 0.8195, -0.4202, -0.3898, 0.8195, -0.4202, -0.3898, 0.8195, -0.4202, -0.5945, -0.7817, 0.1883, -0.5945, -0.7817, 0.1883, -0.5945, -0.7817, 0.1883, -0.5804, -0.8139, -0.02681, -0.5804, -0.8139, -0.02681, -0.5804, -0.8139, -0.02681, 0.2514, 0.5429, 0.8013, 0.2514, 0.5429, 0.8013, 0.2514, 0.5429, 0.8013, -0.9936, 0.1096, -0.02641, -0.9936, 0.1096, -0.02641, -0.9936, 0.1096, -0.02641, 4.5e-06, 0.2341, 0.9722, 4.5e-06, 0.2341, 0.9722, 4.5e-06, 0.2341, 0.9722, 0.0, 0.2341, 0.9722, 0.0, 0.2341, 0.9722, 0.0, 0.2341, 0.9722, -3e-06, 0.2341, 0.9722, -3e-06, 0.2341, 0.9722, -3e-06, 0.2341, 0.9722, 0.5803, 0.7125, -0.3944, 0.5803, 0.7125, -0.3944, 0.5803, 0.7125, -0.3944, -0.9835, 0.04008, 0.1763, -0.9835, 0.04008, 0.1763, -0.9835, 0.04008, 0.1763, -0.3992, 0.8914, -0.2146, -0.3992, 0.8914, -0.2146, -0.3992, 0.8914, -0.2146, 0.3897, -0.9209, -0.0009751, 0.3897, -0.9209, -0.0009751, 0.3897, -0.9209, -0.0009751, -0.7234, 0.6738, 0.1503, -0.7234, 0.6738, 0.1503, -0.7234, 0.6738, 0.1503, -0.4202, 0.2586, 0.8698, -0.4202, 0.2586, 0.8698, -0.4202, 0.2586, 0.8698, 0.5945, 0.7818, -0.1883, 0.5945, 0.7818, -0.1883, 0.5945, 0.7818, -0.1883, -0.09987, -0.5984, 0.7949, -0.09987, -0.5984, 0.7949, -0.09987, -0.5984, 0.7949, 0.9368, 0.3153, -0.1516, 0.9368, 0.3153, -0.1516, 0.9368, 0.3153, -0.1516, -0.9595, -0.2748, -0.06125, -0.9595, -0.2748, -0.06125, -0.9595, -0.2748, -0.06125, -0.7064, 0.7049, -0.06469, -0.7064, 0.7049, -0.06469, -0.7064, 0.7049, -0.06469, 3.75e-07, -0.2177, 0.976, 3.75e-07, -0.2177, 0.976, 3.75e-07, -0.2177, 0.976, 7.5e-07, -0.2177, 0.976, 7.5e-07, -0.2177, 0.976, 7.5e-07, -0.2177, 0.976, 7.5e-07, -0.2177, 0.976, 7.5e-07, -0.2177, 0.976, 7.5e-07, -0.2177, 0.976, -0.2361, -0.9484, -0.2115, -0.2361, -0.9484, -0.2115, -0.2361, -0.9484, -0.2115, -0.306, 0.08765, 0.948, -0.306, 0.08765, 0.948, -0.306, 0.08765, 0.948, 0.7062, -0.6107, -0.3581, 0.7062, -0.6107, -0.3581, 0.7062, -0.6107, -0.3581, 0.7235, -0.6738, -0.1503, 0.7235, -0.6738, -0.1503, 0.7235, -0.6738, -0.1503, -0.9368, -0.221, -0.2712, -0.9368, -0.221, -0.2712, -0.9368, -0.221, -0.2712, 0.3061, -0.4821, 0.8209, 0.3061, -0.4821, 0.8209, 0.3061, -0.4821, 0.8209, 0.9596, 0.2748, 0.06126, 0.9596, 0.2748, 0.06126, 0.9596, 0.2748, 0.06126, -0.4059, -0.3133, 0.8586, -0.4059, -0.3133, 0.8586, -0.4059, -0.3133, 0.8586, 0.2305, 0.9731, -0.004856, 0.2305, 0.9731, -0.004856, 0.2305, 0.9731, -0.004856, 0.2362, 0.9484, 0.2116, 0.2362, 0.9484, 0.2116, 0.2362, 0.9484, 0.2116, -0.2305, -0.8788, -0.4179, -0.2305, -0.8788, -0.4179, -0.2305, -0.8788, -0.4179, 0.4059, -0.0811, 0.9103, 0.4059, -0.0811, 0.9103, 0.4059, -0.0811, 0.9103, 0.09988, 0.2039, 0.9739, 0.09988, 0.2039, 0.9739, 0.09988, 0.2039, 0.9739, 0.0, 0.6592, 0.752, 0.0, 0.6592, 0.752, 0.0, 0.6592, 0.752, 0.9835, -0.04009, 0.1763, 0.9835, -0.04009, 0.1763, 0.9835, -0.04009, 0.1763, 0.0, -0.6592, 0.752, 0.0, -0.6592, 0.752, 0.0, -0.6592, 0.752, 0.0, -0.2217, 0.9751, 0.0, -0.2217, 0.9751, 0.0, -0.2217, 0.9751, 0.0, 0.2217, 0.9751, 0.0, 0.2217, 0.9751, 0.0, 0.2217, 0.9751, 0.9835, 0.04009, 0.1763, 0.9835, 0.04009, 0.1763, 0.9835, 0.04009, 0.1763, -0.9835, -0.04009, 0.1763, -0.9835, -0.04009, 0.1763, -0.9835, -0.04009, 0.1763, 0.4202, 0.1657, 0.8922, 0.4202, 0.1657, 0.8922, 0.4202, 0.1657, 0.8922, 0.1688, -0.1648, 0.9718, 0.1688, -0.1648, 0.9718, 0.1688, -0.1648, 0.9718, -0.9701, 0.05633, -0.2362, -0.9701, 0.05633, -0.2362, -0.9701, 0.05633, -0.2362, 0.9936, -0.1097, 0.0264, 0.9936, -0.1097, 0.0264, 0.9936, -0.1097, 0.0264, 0.9701, -0.1577, -0.1848, 0.9701, -0.1577, -0.1848, 0.9701, -0.1577, -0.1848, -0.1688, 0.5892, 0.7901, -0.1688, 0.5892, 0.7901, -0.1688, 0.5892, 0.7901, 0.3992, -0.8914, 0.2147, 0.3992, -0.8914, 0.2147, 0.3992, -0.8914, 0.2147, -0.2514, -0.1186, 0.9606, -0.2514, -0.1186, 0.9606, -0.2514, -0.1186, 0.9606, -0.3897, 0.8195, -0.4201, -0.3897, 0.8195, -0.4201, -0.3897, 0.8195, -0.4201, -0.5944, -0.7818, 0.1883, -0.5944, -0.7818, 0.1883, -0.5944, -0.7818, 0.1883, -0.5803, -0.8139, -0.02678, -0.5803, -0.8139, -0.02678, -0.5803, -0.8139, -0.02678, 0.2514, 0.5428, 0.8013, 0.2514, 0.5428, 0.8013, 0.2514, 0.5428, 0.8013, -0.9936, 0.1098, -0.0264, -0.9936, 0.1098, -0.0264, -0.9936, 0.1098, -0.0264, 4.5e-06, 0.2341, 0.9722, 4.5e-06, 0.2341, 0.9722, 4.5e-06, 0.2341, 0.9722, 0.0, 0.2341, 0.9722, 0.0, 0.2341, 0.9722, 0.0, 0.2341, 0.9722, -3e-06, 0.2341, 0.9722, -3e-06, 0.2341, 0.9722, -3e-06, 0.2341, 0.9722, 0.5804, 0.7125, -0.3944, 0.5804, 0.7125, -0.3944, 0.5804, 0.7125, -0.3944, -0.9835, 0.04009, 0.1763, -0.9835, 0.04009, 0.1763, -0.9835, 0.04009, 0.1763, -0.3992, 0.8914, -0.2146, -0.3992, 0.8914, -0.2146, -0.3992, 0.8914, -0.2146, 0.3897, -0.9209, -0.001026, 0.3897, -0.9209, -0.001026, 0.3897, -0.9209, -0.001026, -0.7236, 0.6737, 0.1503, -0.7236, 0.6737, 0.1503, -0.7236, 0.6737, 0.1503, -0.4203, 0.2586, 0.8698, -0.4203, 0.2586, 0.8698, -0.4203, 0.2586, 0.8698, 0.5944, 0.7818, -0.1882, 0.5944, 0.7818, -0.1882, 0.5944, 0.7818, -0.1882, -0.09987, -0.5984, 0.795, -0.09987, -0.5984, 0.795, -0.09987, -0.5984, 0.795, 0.9369, 0.3151, -0.1516, 0.9369, 0.3151, -0.1516, 0.9369, 0.3151, -0.1516, -0.9596, -0.2746, -0.06126, -0.9596, -0.2746, -0.06126, -0.9596, -0.2746, -0.06126, -0.7063, 0.705, -0.06464, -0.7063, 0.705, -0.06464, -0.7063, 0.705, -0.06464, 2.25e-06, -0.2177, 0.976, 2.25e-06, -0.2177, 0.976, 2.25e-06, -0.2177, 0.976, 1.5e-06, -0.2177, 0.976, 1.5e-06, -0.2177, 0.976, 1.5e-06, -0.2177, 0.976, 1.5e-06, -0.2177, 0.976, 1.5e-06, -0.2177, 0.976, 1.5e-06, -0.2177, 0.976, -0.2362, -0.9484, -0.2116, -0.2362, -0.9484, -0.2116, -0.2362, -0.9484, -0.2116, -0.306, 0.08774, 0.948, -0.306, 0.08774, 0.948, -0.306, 0.08774, 0.948, 0.7064, -0.6106, -0.3581, 0.7064, -0.6106, -0.3581, 0.7064, -0.6106, -0.3581, 0.7235, -0.6738, -0.1503, 0.7235, -0.6738, -0.1503, 0.7235, -0.6738, -0.1503, -0.9369, -0.2209, -0.2711, -0.9369, -0.2209, -0.2711, -0.9369, -0.2209, -0.2711, 0.306, -0.4822, 0.8209, 0.306, -0.4822, 0.8209, 0.306, -0.4822, 0.8209, 0.9596, 0.2746, 0.06125, 0.9596, 0.2746, 0.06125, 0.9596, 0.2746, 0.06125, -0.4059, -0.3135, 0.8585, -0.4059, -0.3135, 0.8585, -0.4059, -0.3135, 0.8585, 0.2305, 0.9731, -0.004856, 0.2305, 0.9731, -0.004856, 0.2305, 0.9731, -0.004856, 0.2362, 0.9484, 0.2116, 0.2362, 0.9484, 0.2116, 0.2362, 0.9484, 0.2116, -0.2305, -0.8788, -0.4179, -0.2305, -0.8788, -0.4179, -0.2305, -0.8788, -0.4179, 0.4058, -0.08118, 0.9103, 0.4058, -0.08118, 0.9103, 0.4058, -0.08118, 0.9103, 0.09988, 0.2039, 0.9739, 0.09988, 0.2039, 0.9739, 0.09988, 0.2039, 0.9739, 0.0, 0.6592, 0.752, 0.0, 0.6592, 0.752, 0.0, 0.6592, 0.752, 0.9835, -0.04009, 0.1763, 0.9835, -0.04009, 0.1763, 0.9835, -0.04009, 0.1763, 0.0, -0.6592, 0.752, 0.0, -0.6592, 0.752, 0.0, -0.6592, 0.752, 0.0, -0.2217, 0.9751, 0.0, -0.2217, 0.9751, 0.0, -0.2217, 0.9751, 0.0, 0.2217, 0.9751, 0.0, 0.2217, 0.9751, 0.0, 0.2217, 0.9751, 0.9835, 0.04009, 0.1763, 0.9835, 0.04009, 0.1763, 0.9835, 0.04009, 0.1763, -0.9835, -0.04009, 0.1763, -0.9835, -0.04009, 0.1763, -0.9835, -0.04009, 0.1763, 0.0007196, 0.6596, 0.7516, 0.0007196, 0.6596, 0.7516, 0.0007196, 0.6596, 0.7516, -4.725e-07, -0.9921, -0.1254, -4.725e-07, -0.9921, -0.1254, -4.725e-07, -0.9921, -0.1254, 0.001129, 1.0, 0.002518, 0.001129, 1.0, 0.002518, 0.001129, 1.0, 0.002518, 0.000246, 0.2274, 0.9738, 0.000246, 0.2274, 0.9738, 0.000246, 0.2274, 0.9738, 0.001129, -1.0, 0.002495, 0.001129, -1.0, 0.002495, 0.001129, -1.0, 0.002495, -8.676e-08, 0.9994, 0.03503, -8.676e-08, 0.9994, 0.03503, -8.676e-08, 0.9994, 0.03503, 0.000246, -0.2274, 0.9738, 0.000246, -0.2274, 0.9738, 0.000246, -0.2274, 0.9738, -9.501e-08, 0.9992, 0.03953, -9.501e-08, 0.9992, 0.03953, -9.501e-08, 0.9992, 0.03953, 0.0, 0.227, 0.9739, 0.0, 0.227, 0.9739, 0.0, 0.227, 0.9739, 0.0001859, 0.002152, 1.0, 0.0001859, 0.002152, 1.0, 0.0001859, 0.002152, 1.0, 0.001666, 0.9975, 0.07073, 0.001666, 0.9975, 0.07073, 0.001666, 0.9975, 0.07073, 8.279e-11, 0.0, 1.0, 8.279e-11, 0.0, 1.0, 8.279e-11, 0.0, 1.0, 0.0, 0.0, -1.0, 0.0, 0.0, -1.0, 0.0, 0.0, -1.0, 0.0, 0.9994, 0.03503, 0.0, 0.9994, 0.03503, 0.0, 0.9994, 0.03503, 0.0008647, -0.5247, -0.8513, 0.0008647, -0.5247, -0.8513, 0.0008647, -0.5247, -0.8513, 0.000378, 0.0005153, -1.0, 0.000378, 0.0005153, -1.0, 0.000378, 0.0005153, -1.0, 0.0008726, -0.5874, 0.8093, 0.0008726, -0.5874, 0.8093, 0.0008726, -0.5874, 0.8093, -1.091e-07, -0.2407, 0.9706, -1.091e-07, -0.2407, 0.9706, -1.091e-07, -0.2407, 0.9706, -0.0007763, -0.9993, 0.0377, -0.0007763, -0.9993, 0.0377, -0.0007763, -0.9993, 0.0377, -0.00192, 0.5421, -0.8403, -0.00192, 0.5421, -0.8403, -0.00192, 0.5421, -0.8403])] * 3)])

# ---- objects
ob_ngtrack = bpy.data.objects.new('ngtrack', me_bended_10_011)

# ---- transforms, parenting, visibility, modifiers, constraints
ob_ngtrack.location = (15.0, -2.0, 0.01653)

# ---- collection membership
col_ngtack.objects.link(ob_ngtrack)

# ---- scene / render settings (as saved in the file)
scene.frame_start = 1; scene.frame_end = 250; scene.frame_set(1)
scene.render.engine = 'BLENDER_EEVEE_NEXT'
scene.cycles.sampling_pattern = 'TABULATED_SOBOL'
bpy.context.view_layer.update()

# ---- added for rendering (the .blend has no active camera and no usable light): camera, sun
cam_auto = bpy.data.cameras.new('AutoCamera')
cam_auto.lens = 50.0
cam_auto.sensor_width = 36.0
cam_auto.clip_end = 1000.0
ob_auto_camera = bpy.data.objects.new('AutoCamera', cam_auto)
scene.collection.objects.link(ob_auto_camera)
ob_auto_camera.location = (1.50073, -1.78942, 1.06452)
ob_auto_camera.rotation_euler = (1.09748, -7.21219e-08, 0.694738)
scene.camera = ob_auto_camera
light_auto_sun = bpy.data.lights.new('AutoSun', 'SUN')
light_auto_sun.energy = 3.0
light_auto_sun.angle = 0.0523599
ob_auto_sun = bpy.data.objects.new('AutoSun', light_auto_sun)
scene.collection.objects.link(ob_auto_sun)
ob_auto_sun.rotation_euler = (0.872665, 0.174533, 0.523599)
bpy.context.view_layer.update()
